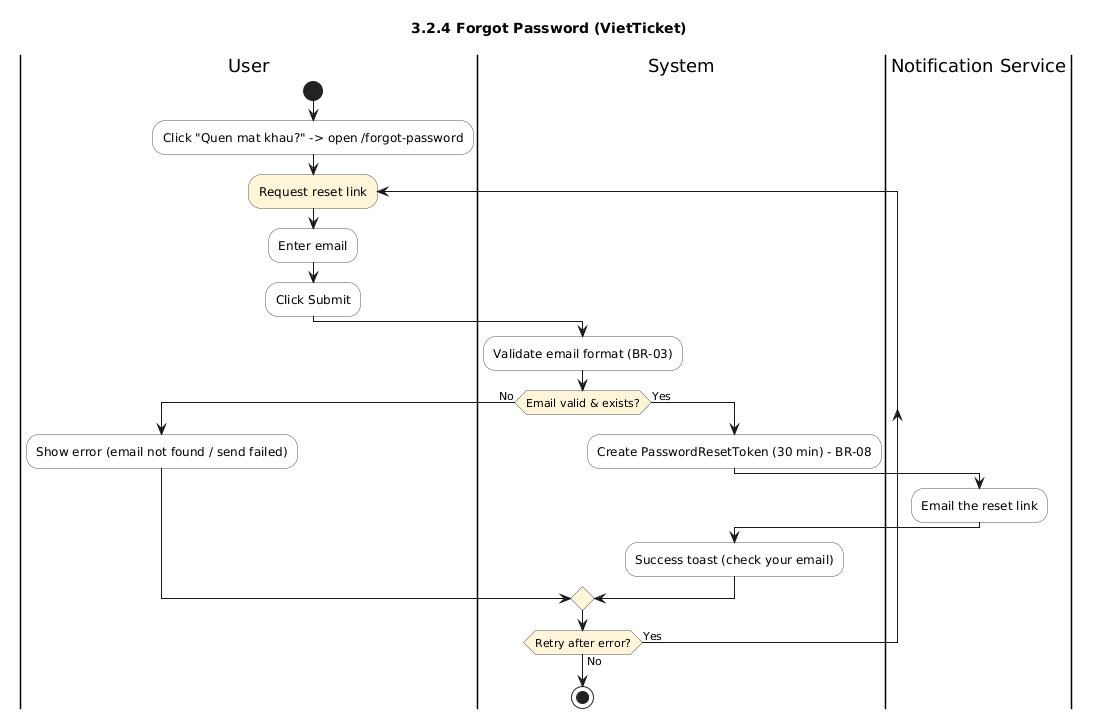

The diagram above was rendered by PlantUML. Its source (embedded in the PNG):
@startuml
title 3.2.4 Forgot Password (VietTicket)
skinparam shadowing false
skinparam defaultFontName Arial
skinparam ActivityBackgroundColor #FDFDFD
skinparam ActivityBorderColor #555555
skinparam ActivityDiamondBackgroundColor #FFF6DA

|User|
start
:Click "Quen mat khau?" -> open /forgot-password;
repeat :Request reset link;
  :Enter email;
  :Click Submit;
  |System|
  :Validate email format (BR-03);
  if (Email valid & exists?) then (No)
    |User|
    :Show error (email not found / send failed);
  else (Yes)
    |System|
    :Create PasswordResetToken (30 min) - BR-08;
    |Notification Service|
    :Email the reset link;
    |System|
    :Success toast (check your email);
  endif
repeat while (Retry after error?) is (Yes) not (No)

|System|
stop
@enduml